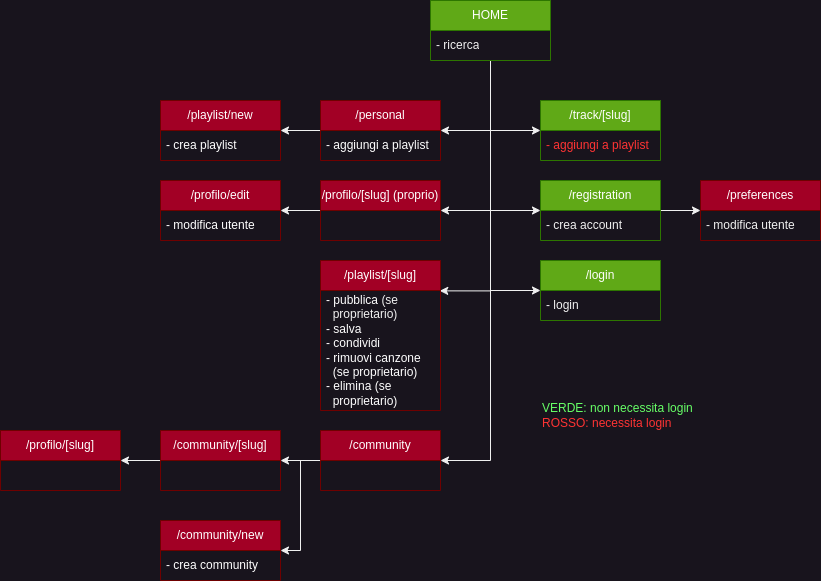

The diagram above was exported from draw.io. Its source (the exported page's mxGraphModel, read from the mxfile embedded in the PNG):
<mxGraphModel dx="1434" dy="835" grid="1" gridSize="10" guides="1" tooltips="1" connect="1" arrows="1" fold="1" page="1" pageScale="1" pageWidth="850" pageHeight="1100" math="0" shadow="0">
  <root>
    <mxCell id="0" />
    <mxCell id="1" parent="0" />
    <mxCell id="kk2HkFHZeEXjpzLl3O2N-20" value="/track/[slug]" style="swimlane;fontStyle=0;childLayout=stackLayout;horizontal=1;startSize=30;horizontalStack=0;resizeParent=1;resizeParentMax=0;resizeLast=0;collapsible=1;marginBottom=0;whiteSpace=wrap;html=1;fillColor=#60a917;fontColor=#ffffff;strokeColor=#2D7600;" parent="1" vertex="1">
      <mxGeometry x="555" y="250" width="120" height="60" as="geometry" />
    </mxCell>
    <mxCell id="kk2HkFHZeEXjpzLl3O2N-23" value="&lt;font color=&quot;#ff3333&quot;&gt;- aggiungi a playlist&lt;/font&gt;" style="text;strokeColor=none;fillColor=none;align=left;verticalAlign=middle;spacingLeft=4;spacingRight=4;overflow=hidden;points=[[0,0.5],[1,0.5]];portConstraint=eastwest;rotatable=0;whiteSpace=wrap;html=1;" parent="kk2HkFHZeEXjpzLl3O2N-20" vertex="1">
      <mxGeometry y="30" width="120" height="30" as="geometry" />
    </mxCell>
    <mxCell id="kk2HkFHZeEXjpzLl3O2N-80" style="edgeStyle=orthogonalEdgeStyle;rounded=0;orthogonalLoop=1;jettySize=auto;html=1;entryX=0;entryY=0.5;entryDx=0;entryDy=0;" parent="1" source="kk2HkFHZeEXjpzLl3O2N-24" target="kk2HkFHZeEXjpzLl3O2N-28" edge="1">
      <mxGeometry relative="1" as="geometry" />
    </mxCell>
    <mxCell id="kk2HkFHZeEXjpzLl3O2N-24" value="/registration" style="swimlane;fontStyle=0;childLayout=stackLayout;horizontal=1;startSize=30;horizontalStack=0;resizeParent=1;resizeParentMax=0;resizeLast=0;collapsible=1;marginBottom=0;whiteSpace=wrap;html=1;fillColor=#60a917;fontColor=#ffffff;strokeColor=#2D7600;" parent="1" vertex="1">
      <mxGeometry x="555" y="330" width="120" height="60" as="geometry" />
    </mxCell>
    <mxCell id="kk2HkFHZeEXjpzLl3O2N-25" value="- crea account" style="text;strokeColor=none;fillColor=none;align=left;verticalAlign=middle;spacingLeft=4;spacingRight=4;overflow=hidden;points=[[0,0.5],[1,0.5]];portConstraint=eastwest;rotatable=0;whiteSpace=wrap;html=1;" parent="kk2HkFHZeEXjpzLl3O2N-24" vertex="1">
      <mxGeometry y="30" width="120" height="30" as="geometry" />
    </mxCell>
    <mxCell id="kk2HkFHZeEXjpzLl3O2N-28" value="/preferences" style="swimlane;fontStyle=0;childLayout=stackLayout;horizontal=1;startSize=30;horizontalStack=0;resizeParent=1;resizeParentMax=0;resizeLast=0;collapsible=1;marginBottom=0;whiteSpace=wrap;html=1;fillColor=#a20025;fontColor=#ffffff;strokeColor=#6F0000;" parent="1" vertex="1">
      <mxGeometry x="715" y="330" width="120" height="60" as="geometry" />
    </mxCell>
    <mxCell id="kk2HkFHZeEXjpzLl3O2N-29" value="- modifica utente" style="text;strokeColor=none;fillColor=none;align=left;verticalAlign=middle;spacingLeft=4;spacingRight=4;overflow=hidden;points=[[0,0.5],[1,0.5]];portConstraint=eastwest;rotatable=0;whiteSpace=wrap;html=1;" parent="kk2HkFHZeEXjpzLl3O2N-28" vertex="1">
      <mxGeometry y="30" width="120" height="30" as="geometry" />
    </mxCell>
    <mxCell id="kk2HkFHZeEXjpzLl3O2N-31" value="/login" style="swimlane;fontStyle=0;childLayout=stackLayout;horizontal=1;startSize=30;horizontalStack=0;resizeParent=1;resizeParentMax=0;resizeLast=0;collapsible=1;marginBottom=0;whiteSpace=wrap;html=1;fillColor=#60a917;fontColor=#ffffff;strokeColor=#2D7600;" parent="1" vertex="1">
      <mxGeometry x="555" y="410" width="120" height="60" as="geometry" />
    </mxCell>
    <mxCell id="kk2HkFHZeEXjpzLl3O2N-32" value="- login" style="text;strokeColor=none;fillColor=none;align=left;verticalAlign=middle;spacingLeft=4;spacingRight=4;overflow=hidden;points=[[0,0.5],[1,0.5]];portConstraint=eastwest;rotatable=0;whiteSpace=wrap;html=1;" parent="kk2HkFHZeEXjpzLl3O2N-31" vertex="1">
      <mxGeometry y="30" width="120" height="30" as="geometry" />
    </mxCell>
    <mxCell id="kk2HkFHZeEXjpzLl3O2N-81" style="edgeStyle=orthogonalEdgeStyle;rounded=0;orthogonalLoop=1;jettySize=auto;html=1;entryX=0;entryY=0.5;entryDx=0;entryDy=0;" parent="1" source="kk2HkFHZeEXjpzLl3O2N-33" target="kk2HkFHZeEXjpzLl3O2N-31" edge="1">
      <mxGeometry relative="1" as="geometry">
        <Array as="points">
          <mxPoint x="505" y="440" />
        </Array>
      </mxGeometry>
    </mxCell>
    <mxCell id="kk2HkFHZeEXjpzLl3O2N-84" style="edgeStyle=orthogonalEdgeStyle;rounded=0;orthogonalLoop=1;jettySize=auto;html=1;entryX=0;entryY=0.5;entryDx=0;entryDy=0;" parent="1" source="kk2HkFHZeEXjpzLl3O2N-33" target="kk2HkFHZeEXjpzLl3O2N-24" edge="1">
      <mxGeometry relative="1" as="geometry" />
    </mxCell>
    <mxCell id="kk2HkFHZeEXjpzLl3O2N-85" style="edgeStyle=orthogonalEdgeStyle;rounded=0;orthogonalLoop=1;jettySize=auto;html=1;entryX=0;entryY=0.5;entryDx=0;entryDy=0;" parent="1" source="kk2HkFHZeEXjpzLl3O2N-33" target="kk2HkFHZeEXjpzLl3O2N-20" edge="1">
      <mxGeometry relative="1" as="geometry" />
    </mxCell>
    <mxCell id="kk2HkFHZeEXjpzLl3O2N-89" style="edgeStyle=orthogonalEdgeStyle;rounded=0;orthogonalLoop=1;jettySize=auto;html=1;entryX=1;entryY=0.5;entryDx=0;entryDy=0;" parent="1" source="kk2HkFHZeEXjpzLl3O2N-33" target="kk2HkFHZeEXjpzLl3O2N-43" edge="1">
      <mxGeometry relative="1" as="geometry" />
    </mxCell>
    <mxCell id="kk2HkFHZeEXjpzLl3O2N-90" style="edgeStyle=orthogonalEdgeStyle;rounded=0;orthogonalLoop=1;jettySize=auto;html=1;entryX=1;entryY=0.5;entryDx=0;entryDy=0;" parent="1" source="kk2HkFHZeEXjpzLl3O2N-33" target="kk2HkFHZeEXjpzLl3O2N-59" edge="1">
      <mxGeometry relative="1" as="geometry" />
    </mxCell>
    <mxCell id="kk2HkFHZeEXjpzLl3O2N-92" style="edgeStyle=orthogonalEdgeStyle;rounded=0;orthogonalLoop=1;jettySize=auto;html=1;entryX=1;entryY=0.5;entryDx=0;entryDy=0;" parent="1" source="kk2HkFHZeEXjpzLl3O2N-33" target="kk2HkFHZeEXjpzLl3O2N-47" edge="1">
      <mxGeometry relative="1" as="geometry" />
    </mxCell>
    <mxCell id="kk2HkFHZeEXjpzLl3O2N-93" style="edgeStyle=orthogonalEdgeStyle;rounded=0;orthogonalLoop=1;jettySize=auto;html=1;entryX=1.027;entryY=0.003;entryDx=0;entryDy=0;entryPerimeter=0;" parent="1" edge="1">
      <mxGeometry relative="1" as="geometry">
        <mxPoint x="454.24" y="440.36" as="targetPoint" />
        <mxPoint x="501" y="210" as="sourcePoint" />
        <Array as="points">
          <mxPoint x="505" y="210" />
          <mxPoint x="505" y="440" />
        </Array>
      </mxGeometry>
    </mxCell>
    <mxCell id="kk2HkFHZeEXjpzLl3O2N-33" value="HOME" style="swimlane;fontStyle=0;childLayout=stackLayout;horizontal=1;startSize=30;horizontalStack=0;resizeParent=1;resizeParentMax=0;resizeLast=0;collapsible=1;marginBottom=0;whiteSpace=wrap;html=1;fillColor=#60a917;fontColor=#ffffff;strokeColor=#2D7600;" parent="1" vertex="1">
      <mxGeometry x="445" y="150" width="120" height="60" as="geometry" />
    </mxCell>
    <mxCell id="kk2HkFHZeEXjpzLl3O2N-34" value="- ricerca" style="text;strokeColor=none;fillColor=none;align=left;verticalAlign=middle;spacingLeft=4;spacingRight=4;overflow=hidden;points=[[0,0.5],[1,0.5]];portConstraint=eastwest;rotatable=0;whiteSpace=wrap;html=1;" parent="kk2HkFHZeEXjpzLl3O2N-33" vertex="1">
      <mxGeometry y="30" width="120" height="30" as="geometry" />
    </mxCell>
    <mxCell id="kk2HkFHZeEXjpzLl3O2N-57" style="edgeStyle=orthogonalEdgeStyle;rounded=0;orthogonalLoop=1;jettySize=auto;html=1;entryX=1;entryY=0.5;entryDx=0;entryDy=0;" parent="1" source="kk2HkFHZeEXjpzLl3O2N-43" target="kk2HkFHZeEXjpzLl3O2N-55" edge="1">
      <mxGeometry relative="1" as="geometry" />
    </mxCell>
    <mxCell id="kk2HkFHZeEXjpzLl3O2N-43" value="/personal" style="swimlane;fontStyle=0;childLayout=stackLayout;horizontal=1;startSize=30;horizontalStack=0;resizeParent=1;resizeParentMax=0;resizeLast=0;collapsible=1;marginBottom=0;whiteSpace=wrap;html=1;fillColor=#a20025;fontColor=#ffffff;strokeColor=#6F0000;" parent="1" vertex="1">
      <mxGeometry x="335" y="250" width="120" height="60" as="geometry" />
    </mxCell>
    <mxCell id="kk2HkFHZeEXjpzLl3O2N-44" value="&lt;font color=&quot;#ffffff&quot;&gt;- aggiungi a playlist&lt;/font&gt;" style="text;strokeColor=none;fillColor=none;align=left;verticalAlign=middle;spacingLeft=4;spacingRight=4;overflow=hidden;points=[[0,0.5],[1,0.5]];portConstraint=eastwest;rotatable=0;whiteSpace=wrap;html=1;" parent="kk2HkFHZeEXjpzLl3O2N-43" vertex="1">
      <mxGeometry y="30" width="120" height="30" as="geometry" />
    </mxCell>
    <mxCell id="kk2HkFHZeEXjpzLl3O2N-86" style="edgeStyle=orthogonalEdgeStyle;rounded=0;orthogonalLoop=1;jettySize=auto;html=1;entryX=1;entryY=0.5;entryDx=0;entryDy=0;" parent="1" source="kk2HkFHZeEXjpzLl3O2N-47" target="kk2HkFHZeEXjpzLl3O2N-68" edge="1">
      <mxGeometry relative="1" as="geometry" />
    </mxCell>
    <mxCell id="kk2HkFHZeEXjpzLl3O2N-88" style="edgeStyle=orthogonalEdgeStyle;rounded=0;orthogonalLoop=1;jettySize=auto;html=1;entryX=1;entryY=0.5;entryDx=0;entryDy=0;" parent="1" source="kk2HkFHZeEXjpzLl3O2N-47" target="kk2HkFHZeEXjpzLl3O2N-66" edge="1">
      <mxGeometry relative="1" as="geometry" />
    </mxCell>
    <mxCell id="kk2HkFHZeEXjpzLl3O2N-47" value="/community" style="swimlane;fontStyle=0;childLayout=stackLayout;horizontal=1;startSize=30;horizontalStack=0;resizeParent=1;resizeParentMax=0;resizeLast=0;collapsible=1;marginBottom=0;whiteSpace=wrap;html=1;fillColor=#a20025;fontColor=#ffffff;strokeColor=#6F0000;" parent="1" vertex="1">
      <mxGeometry x="335" y="580" width="120" height="60" as="geometry" />
    </mxCell>
    <mxCell id="kk2HkFHZeEXjpzLl3O2N-52" value="/playlist/[slug]" style="swimlane;fontStyle=0;childLayout=stackLayout;horizontal=1;startSize=30;horizontalStack=0;resizeParent=1;resizeParentMax=0;resizeLast=0;collapsible=1;marginBottom=0;whiteSpace=wrap;html=1;fillColor=#a20025;fontColor=#ffffff;strokeColor=#6F0000;" parent="1" vertex="1">
      <mxGeometry x="335" y="410" width="120" height="150" as="geometry" />
    </mxCell>
    <mxCell id="kk2HkFHZeEXjpzLl3O2N-53" value="&lt;font color=&quot;#ffffff&quot;&gt;- pubblica&amp;nbsp;&lt;/font&gt;(se&amp;nbsp; &amp;nbsp; &amp;nbsp; &amp;nbsp; &amp;nbsp; &amp;nbsp; &amp;nbsp; proprietario)&lt;font color=&quot;#ffffff&quot;&gt;&lt;br&gt;- salva&lt;br&gt;- condividi&lt;br&gt;- rimuovi canzone&lt;br&gt;&amp;nbsp; (se proprietario)&lt;br&gt;- elimina (se&amp;nbsp; &amp;nbsp; &amp;nbsp; &amp;nbsp; &amp;nbsp; &amp;nbsp; &amp;nbsp; &amp;nbsp; proprietario)&lt;br&gt;&lt;/font&gt;" style="text;strokeColor=none;fillColor=none;align=left;verticalAlign=middle;spacingLeft=4;spacingRight=4;overflow=hidden;points=[[0,0.5],[1,0.5]];portConstraint=eastwest;rotatable=0;whiteSpace=wrap;html=1;" parent="kk2HkFHZeEXjpzLl3O2N-52" vertex="1">
      <mxGeometry y="30" width="120" height="120" as="geometry" />
    </mxCell>
    <mxCell id="kk2HkFHZeEXjpzLl3O2N-55" value="/playlist/new" style="swimlane;fontStyle=0;childLayout=stackLayout;horizontal=1;startSize=30;horizontalStack=0;resizeParent=1;resizeParentMax=0;resizeLast=0;collapsible=1;marginBottom=0;whiteSpace=wrap;html=1;fillColor=#a20025;fontColor=#ffffff;strokeColor=#6F0000;" parent="1" vertex="1">
      <mxGeometry x="175" y="250" width="120" height="60" as="geometry" />
    </mxCell>
    <mxCell id="kk2HkFHZeEXjpzLl3O2N-56" value="&lt;font color=&quot;#ffffff&quot;&gt;- crea&amp;nbsp;playlist&lt;/font&gt;" style="text;strokeColor=none;fillColor=none;align=left;verticalAlign=middle;spacingLeft=4;spacingRight=4;overflow=hidden;points=[[0,0.5],[1,0.5]];portConstraint=eastwest;rotatable=0;whiteSpace=wrap;html=1;" parent="kk2HkFHZeEXjpzLl3O2N-55" vertex="1">
      <mxGeometry y="30" width="120" height="30" as="geometry" />
    </mxCell>
    <mxCell id="kk2HkFHZeEXjpzLl3O2N-74" style="edgeStyle=orthogonalEdgeStyle;rounded=0;orthogonalLoop=1;jettySize=auto;html=1;entryX=1;entryY=0.5;entryDx=0;entryDy=0;" parent="1" source="kk2HkFHZeEXjpzLl3O2N-59" target="kk2HkFHZeEXjpzLl3O2N-72" edge="1">
      <mxGeometry relative="1" as="geometry" />
    </mxCell>
    <mxCell id="kk2HkFHZeEXjpzLl3O2N-59" value="/profilo/[slug] (proprio)&lt;br&gt;" style="swimlane;fontStyle=0;childLayout=stackLayout;horizontal=1;startSize=30;horizontalStack=0;resizeParent=1;resizeParentMax=0;resizeLast=0;collapsible=1;marginBottom=0;whiteSpace=wrap;html=1;fillColor=#a20025;fontColor=#ffffff;strokeColor=#6F0000;" parent="1" vertex="1">
      <mxGeometry x="335" y="330" width="120" height="60" as="geometry" />
    </mxCell>
    <mxCell id="kk2HkFHZeEXjpzLl3O2N-66" value="/community/new" style="swimlane;fontStyle=0;childLayout=stackLayout;horizontal=1;startSize=30;horizontalStack=0;resizeParent=1;resizeParentMax=0;resizeLast=0;collapsible=1;marginBottom=0;whiteSpace=wrap;html=1;fillColor=#a20025;fontColor=#ffffff;strokeColor=#6F0000;" parent="1" vertex="1">
      <mxGeometry x="175" y="670" width="120" height="60" as="geometry" />
    </mxCell>
    <mxCell id="kk2HkFHZeEXjpzLl3O2N-67" value="&lt;font color=&quot;#ffffff&quot;&gt;- crea&amp;nbsp;community&lt;/font&gt;" style="text;strokeColor=none;fillColor=none;align=left;verticalAlign=middle;spacingLeft=4;spacingRight=4;overflow=hidden;points=[[0,0.5],[1,0.5]];portConstraint=eastwest;rotatable=0;whiteSpace=wrap;html=1;" parent="kk2HkFHZeEXjpzLl3O2N-66" vertex="1">
      <mxGeometry y="30" width="120" height="30" as="geometry" />
    </mxCell>
    <mxCell id="kk2HkFHZeEXjpzLl3O2N-77" style="edgeStyle=orthogonalEdgeStyle;rounded=0;orthogonalLoop=1;jettySize=auto;html=1;entryX=1;entryY=0.5;entryDx=0;entryDy=0;" parent="1" source="kk2HkFHZeEXjpzLl3O2N-68" target="kk2HkFHZeEXjpzLl3O2N-75" edge="1">
      <mxGeometry relative="1" as="geometry" />
    </mxCell>
    <mxCell id="kk2HkFHZeEXjpzLl3O2N-68" value="/community/[slug]" style="swimlane;fontStyle=0;childLayout=stackLayout;horizontal=1;startSize=30;horizontalStack=0;resizeParent=1;resizeParentMax=0;resizeLast=0;collapsible=1;marginBottom=0;whiteSpace=wrap;html=1;fillColor=#a20025;fontColor=#ffffff;strokeColor=#6F0000;" parent="1" vertex="1">
      <mxGeometry x="175" y="580" width="120" height="60" as="geometry" />
    </mxCell>
    <mxCell id="kk2HkFHZeEXjpzLl3O2N-72" value="/profilo/edit" style="swimlane;fontStyle=0;childLayout=stackLayout;horizontal=1;startSize=30;horizontalStack=0;resizeParent=1;resizeParentMax=0;resizeLast=0;collapsible=1;marginBottom=0;whiteSpace=wrap;html=1;fillColor=#a20025;fontColor=#ffffff;strokeColor=#6F0000;" parent="1" vertex="1">
      <mxGeometry x="175" y="330" width="120" height="60" as="geometry" />
    </mxCell>
    <mxCell id="kk2HkFHZeEXjpzLl3O2N-73" value="&lt;font color=&quot;#ffffff&quot;&gt;- modifica utente&lt;/font&gt;" style="text;strokeColor=none;fillColor=none;align=left;verticalAlign=middle;spacingLeft=4;spacingRight=4;overflow=hidden;points=[[0,0.5],[1,0.5]];portConstraint=eastwest;rotatable=0;whiteSpace=wrap;html=1;" parent="kk2HkFHZeEXjpzLl3O2N-72" vertex="1">
      <mxGeometry y="30" width="120" height="30" as="geometry" />
    </mxCell>
    <mxCell id="kk2HkFHZeEXjpzLl3O2N-75" value="/profilo/[slug]" style="swimlane;fontStyle=0;childLayout=stackLayout;horizontal=1;startSize=30;horizontalStack=0;resizeParent=1;resizeParentMax=0;resizeLast=0;collapsible=1;marginBottom=0;whiteSpace=wrap;html=1;fillColor=#a20025;fontColor=#ffffff;strokeColor=#6F0000;" parent="1" vertex="1">
      <mxGeometry x="15" y="580" width="120" height="60" as="geometry" />
    </mxCell>
    <mxCell id="kk2HkFHZeEXjpzLl3O2N-94" value="&lt;font color=&quot;#66ff66&quot;&gt;VERDE: non necessita login&lt;br&gt;&lt;/font&gt;&lt;font color=&quot;#ff3333&quot;&gt;ROSSO: necessita login&lt;/font&gt;" style="text;html=1;strokeColor=none;fillColor=none;align=left;verticalAlign=middle;whiteSpace=wrap;rounded=0;" parent="1" vertex="1">
      <mxGeometry x="555" y="530" width="215" height="70" as="geometry" />
    </mxCell>
  </root>
</mxGraphModel>